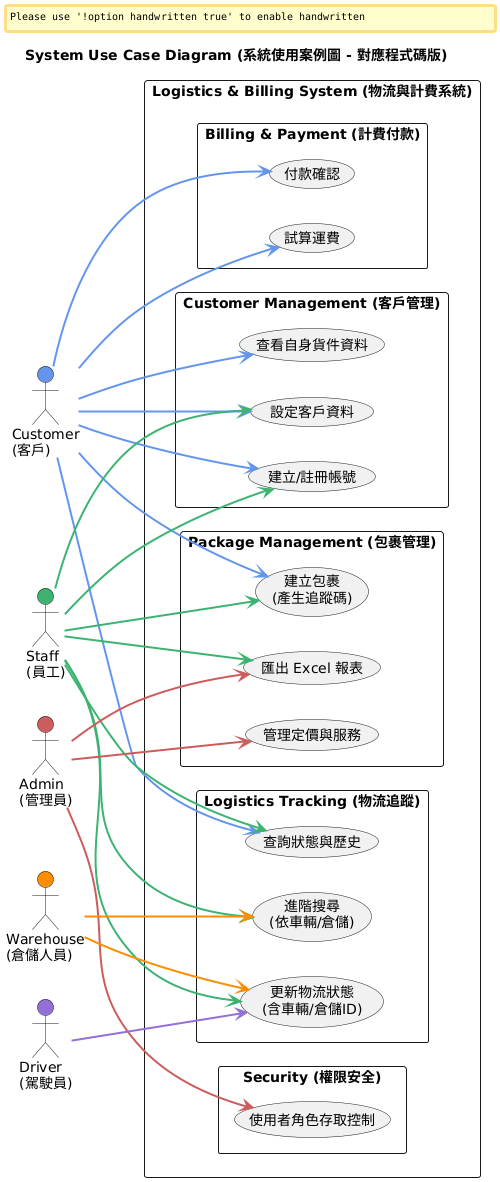

The diagram above was rendered by PlantUML. Its source (embedded in the PNG):
@startuml
left to right direction
skinparam packageStyle rectangle
skinparam shadowing false
skinparam handwritten false

' --- 全域設定：讓線條變粗一點比較好看 ---
skinparam arrowThickness 2

title System Use Case Diagram (系統使用案例圖 - 對應程式碼版)

' --- 1. 定義角色 (Actors) 與顏色 ---
' ▼▼▼ 修正 1：CSR 改為 Staff (對應 app.py 的 role) ▼▼▼
actor "Customer\n(客戶)" as Customer #CornflowerBlue
actor "Staff\n(員工)" as Staff #MediumSeaGreen
actor "Admin\n(管理員)" as Admin #IndianRed
actor "Warehouse\n(倉儲人員)" as Warehouse #DarkOrange
actor "Driver\n(駕駛員)" as Driver #MediumPurple

' --- 系統邊界 (System Boundary) ---
rectangle "Logistics & Billing System (物流與計費系統)" {

    ' --- 1. 客戶管理類 ---
    package "Customer Management (客戶管理)" {
        usecase "建立/註冊帳號" as UC_Register
        usecase "設定客戶資料" as UC_Profile
        usecase "查看自身貨件資料" as UC_ViewMyShipments
    }

    ' --- 2. 包裹管理類 ---
    package "Package Management (包裹管理)" {
        usecase "建立包裹\n(產生追蹤碼)" as UC_CreatePkg
        usecase "管理定價與服務" as UC_ManageService
        ' ▼▼▼ 修正 3：新增 Excel 下載 (對應 download_excel API) ▼▼▼
        usecase "匯出 Excel 報表" as UC_Download
    }

    ' --- 3. 物流追蹤類 ---
    package "Logistics Tracking (物流追蹤)" {
        usecase "更新物流狀態\n(含車輛/倉儲ID)" as UC_UpdateStatus
        usecase "查詢狀態與歷史" as UC_QueryStatus
        usecase "進階搜尋\n(依車輛/倉儲)" as UC_AdvSearch
    }

    ' --- 4. 計費與付款類 ---
    package "Billing & Payment (計費付款)" {
        usecase "試算運費" as UC_CalcCost
        usecase "付款確認" as UC_Pay
    }

    ' --- 5. 權限與安全類 ---
    package "Security (權限安全)" {
        usecase "使用者角色存取控制" as UC_RBAC
    }
}

' --- 連線關係 (Relationships) ---

' 1. 🔵 客戶 (Customer) - 藍色線
Customer -[#CornflowerBlue]-> UC_Register
Customer -[#CornflowerBlue]-> UC_Profile
Customer -[#CornflowerBlue]-> UC_ViewMyShipments
' ▼ 修正 2：客戶可以自己建立包裹 ▼
Customer -[#CornflowerBlue]-> UC_CreatePkg
Customer -[#CornflowerBlue]-> UC_QueryStatus
Customer -[#CornflowerBlue]-> UC_CalcCost
Customer -[#CornflowerBlue]-> UC_Pay

' 2. 🟢 員工 (Staff) - 綠色線
Staff -[#MediumSeaGreen]-> UC_Register
Staff -[#MediumSeaGreen]-> UC_Profile
Staff -[#MediumSeaGreen]-> UC_CreatePkg
Staff -[#MediumSeaGreen]-> UC_QueryStatus
Staff -[#MediumSeaGreen]-> UC_UpdateStatus
Staff -[#MediumSeaGreen]-> UC_Download
Staff -[#MediumSeaGreen]-> UC_AdvSearch

' 3. 🔴 管理員 (Admin) - 紅色線
Admin -[#IndianRed]-> UC_ManageService
Admin -[#IndianRed]-> UC_RBAC
Admin -[#IndianRed]-> UC_Download
' (Admin 通常包含 Staff 的所有權限，為求圖面簡潔，這裡只畫管理職責)

' 4. 🟠 倉儲人員 (Warehouse) - 橘色線
Warehouse -[#DarkOrange]-> UC_UpdateStatus
Warehouse -[#DarkOrange]-> UC_AdvSearch

' 5. 🟣 駕駛員 (Driver) - 紫色線
Driver -[#MediumPurple]-> UC_UpdateStatus
@enduml